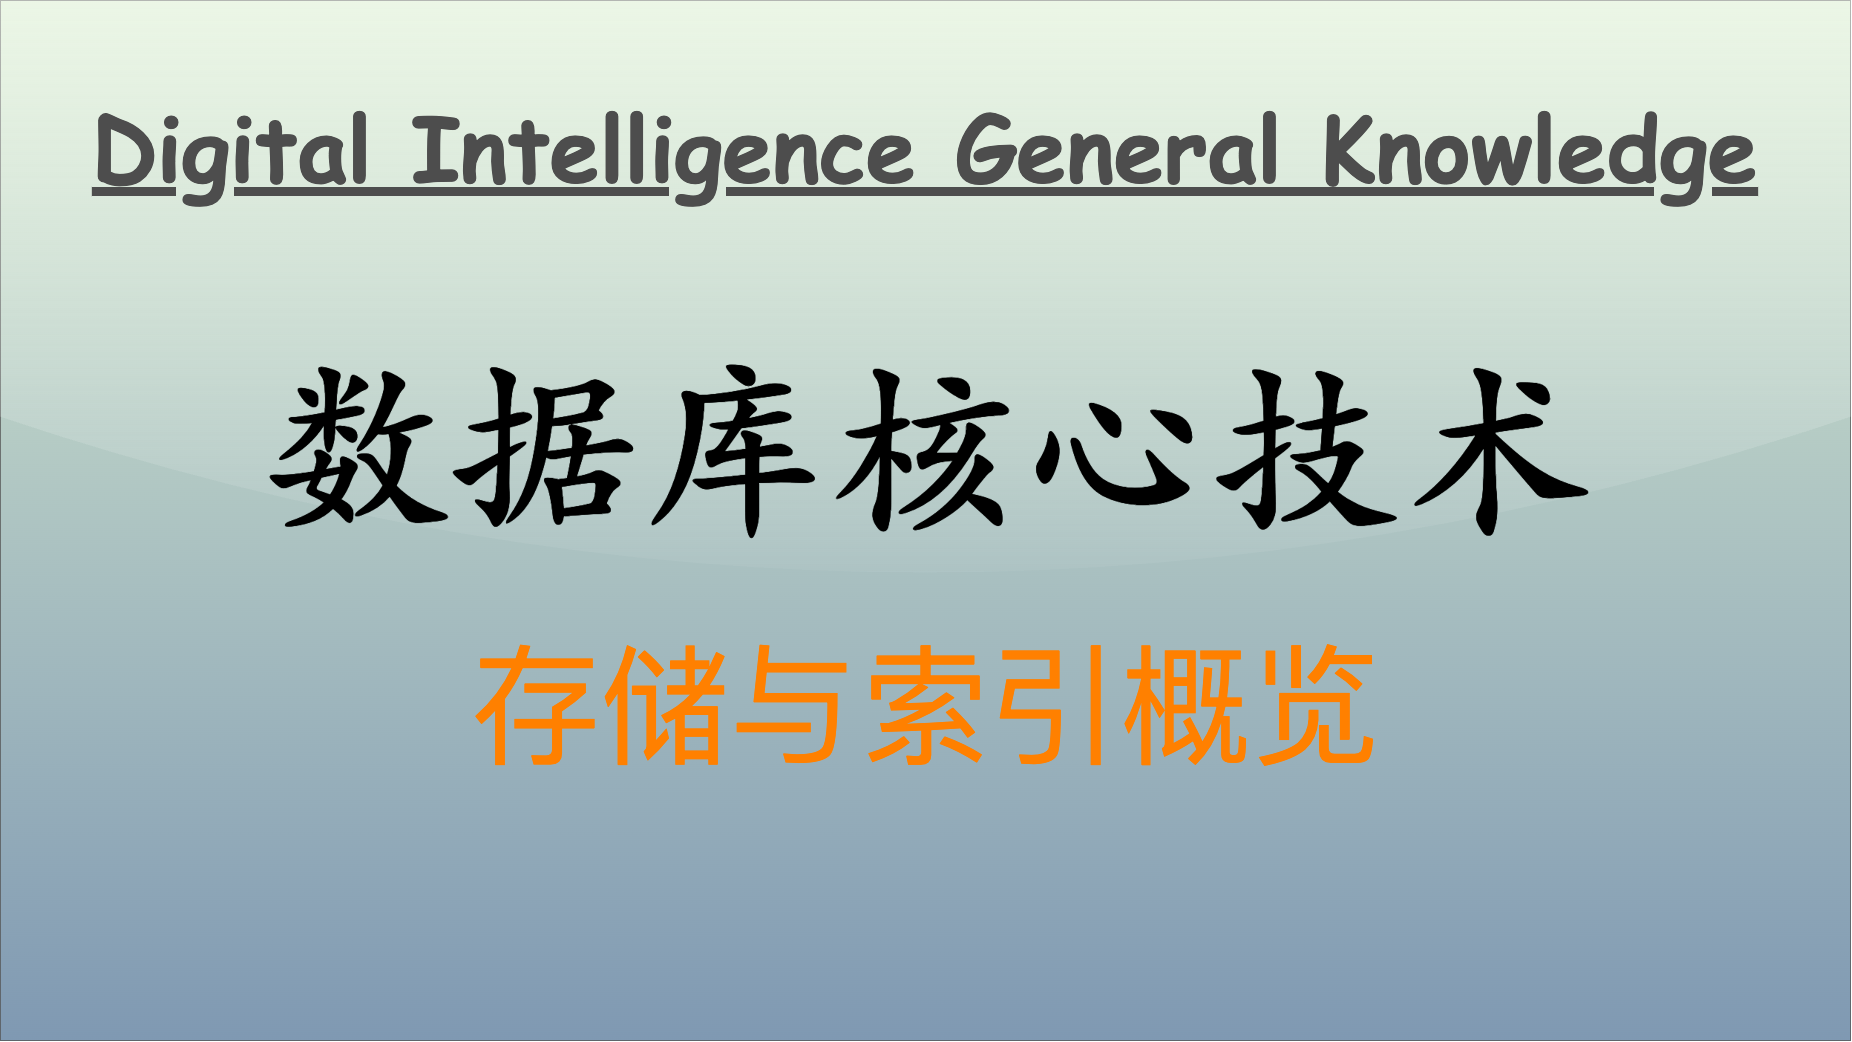

The diagram above was exported from draw.io. Its source (the exported page's mxGraphModel, read from the mxfile embedded in the PNG):
<mxGraphModel dx="3311" dy="2598" grid="1" gridSize="10" guides="1" tooltips="1" connect="1" arrows="1" fold="1" page="1" pageScale="1" pageWidth="1850" pageHeight="1040" math="0" shadow="0">
  <root>
    <mxCell id="0" />
    <mxCell id="1" parent="0" />
    <mxCell id="v5awPFEotDlEYcYJcZ2H-3" value="" style="rounded=0;whiteSpace=wrap;html=1;spacingLeft=470;opacity=50;textOpacity=50;gradientColor=#003366;fillColor=#B9E0A5;glass=1;shadow=0;" parent="1" vertex="1">
      <mxGeometry width="1850" height="1040" as="geometry" />
    </mxCell>
    <mxCell id="v5awPFEotDlEYcYJcZ2H-2" value="&lt;span style=&quot;font-family: 宋体; text-align: left; background-color: initial;&quot;&gt;&lt;font color=&quot;#ff8000&quot;&gt;存储与索引概览&lt;/font&gt;&lt;/span&gt;" style="text;html=1;align=center;verticalAlign=middle;resizable=0;points=[];autosize=1;strokeColor=none;fillColor=none;fontSize=130;fontColor=default;" parent="1" vertex="1">
      <mxGeometry x="460" y="620" width="930" height="170" as="geometry" />
    </mxCell>
    <mxCell id="2" value="Digital Intelligence General Knowledge" style="text;align=center;verticalAlign=top;resizable=0;points=[];autosize=1;strokeColor=none;fillColor=none;fontColor=#4D4D4D;fontFamily=Comic Sans MS;rotation=0;rounded=0;labelBackgroundColor=none;labelBorderColor=none;gradientColor=#B3B3B3;textShadow=0;fontSize=90;fontStyle=5;" parent="1" vertex="1">
      <mxGeometry x="80" y="86" width="1690" height="120" as="geometry" />
    </mxCell>
    <mxCell id="3" value="&lt;font size=&quot;1&quot; style=&quot;&quot;&gt;&lt;b style=&quot;&quot;&gt;&lt;span style=&quot;font-size: 190px;&quot;&gt;数据库核心技术&lt;/span&gt;&lt;/b&gt;&lt;/font&gt;" style="text;html=1;align=center;verticalAlign=middle;resizable=0;points=[];autosize=1;strokeColor=none;fillColor=none;fontColor=#000000;fontFamily=Kaiti SC;" parent="1" vertex="1">
      <mxGeometry x="250" y="320" width="1350" height="240" as="geometry" />
    </mxCell>
  </root>
</mxGraphModel>